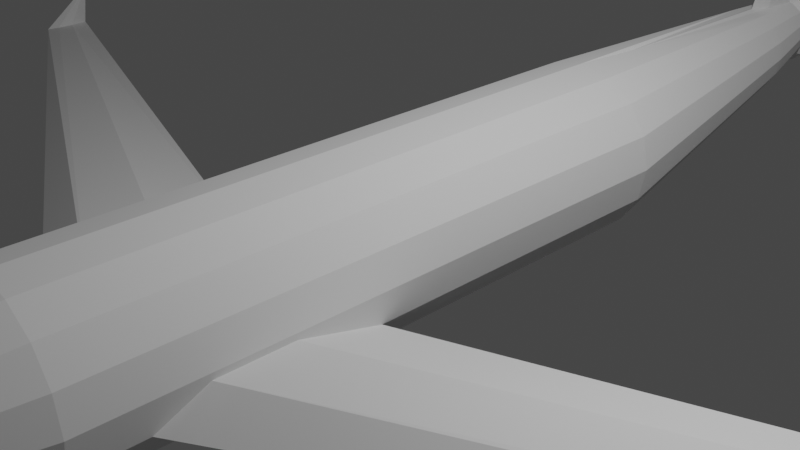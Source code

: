 # Source: pesawat.blend  (saved by Blender 3.3.6; exported with 4.5.12 LTS)
import bpy
from mathutils import Matrix  # noqa: F401  (used for matrix-valued properties, if any)

bpy.ops.wm.read_factory_settings(use_empty=True)
scene = bpy.context.scene
scene.name = 'Scene'

# ---- collections
col_collection = bpy.data.collections.new('Collection'); scene.collection.children.link(col_collection)

# ---- world
world_world = bpy.data.worlds.new('World'); scene.world = world_world
world_world.use_nodes = True; world_world.node_tree.nodes.clear()
_N = world_world.node_tree.nodes; _L = world_world.node_tree.links
n0 = _N.new('ShaderNodeOutputWorld'); n0.name = 'World Output'; n0.location = (300, 300)
n1 = _N.new('ShaderNodeBackground'); n1.name = 'Background'; n1.location = (10, 300)
n1.inputs[0].default_value = (0.05088, 0.05088, 0.05088, 1.0)
_L.new(n1.outputs[0], n0.inputs[0])
n0.is_active_output = True
world_world.color = (0.05088, 0.05088, 0.05088)
world_world.use_sun_shadow = False
world_world.sun_shadow_jitter_overblur = 0.0

# ---- cameras
cam_camera = bpy.data.cameras.new('Camera')
cam_camera.clip_end = 100.0
cam_camera.ortho_scale = 7.314

# ---- lights
light_light = bpy.data.lights.new('Light', 'POINT')
light_light.transmission_factor = 0.0
light_light.energy = 1000.0
light_light.shadow_soft_size = 0.1
light_light.shadow_maximum_resolution = 0.006
light_light.use_absolute_resolution = True

# ---- meshes
me_cylinder = bpy.data.meshes.new('Cylinder')
me_cylinder.from_pydata([(0.0, 1.0, -2.836), (0.0, 1.0, 1.0), (0.3827, 0.9239, -2.836), (0.3827, 0.9239, 1.0), (0.7071, 0.7071, -2.836), (0.7071, 0.7071, 1.0), (0.9239, 0.3827, -2.836), (0.9239, 0.3827, 1.0), (1.0, -8.025e-08, -2.836), (0.9836, -0.08229, 2.098), (0.9239, -0.3827, -2.836), (0.9239, -0.3827, 1.084), (0.7071, -0.7071, -2.836), (0.7537, -0.6373, 1.824), (0.3827, -0.9239, -2.836), (0.3827, -0.9239, 1.0), (0.0, -1.0, -2.836), (0.0, -1.0, 1.0), (-1.047e-08, 0.9236, -7.247), (0.1102, 0.9017, -7.247), (0.2896, 0.8026, -7.25), (0.3784, 0.6697, -7.25), (0.4096, 0.513, -7.25), (0.3784, 0.3563, -7.25), (0.2896, 0.2234, -7.25), (0.1567, 0.1346, -7.25), (-1.047e-08, 0.1034, -7.25), (0.3827, 0.9239, 3.596), (0.0, 1.0, 3.596), (0.7071, 0.7071, 3.596), (0.9239, 0.3827, 3.596), (0.9836, -0.08229, 2.97), (0.9239, -0.3827, 3.512), (0.7537, -0.6373, 2.97), (0.3827, -0.9239, 3.596), (0.0, -1.0, 3.596), (0.3827, 0.9239, 4.251), (0.0, 1.0, 4.251), (0.7071, 0.7071, 4.251), (0.9239, 0.3827, 4.251), (1.0, 1.135e-07, 4.251), (0.9239, -0.3827, 4.251), (0.7071, -0.7071, 4.251), (0.3827, -0.9239, 4.251), (0.0, -1.0, 4.251), (0.3827, 0.9239, 4.251), (0.0, 1.0, 4.251), (0.7071, 0.7071, 4.251), (0.9239, 0.3827, 4.251), (1.0, 1.135e-07, 4.251), (0.9239, -0.3827, 4.251), (0.7071, -0.7071, 4.251), (0.3827, -0.9239, 4.251), (0.0, -1.0, 4.251), (0.00493, -0.01295, 6.543), (0.2631, 0.6719, 5.992), (0.1202, 0.2735, 6.47), (0.2147, 0.5242, 6.268), (6.378e-08, 0.7241, 5.993), (8.196e-08, -0.01197, 6.543), (7.311e-08, 0.5668, 6.268), (7.963e-08, 0.2974, 6.47), (0.009109, -0.01574, 6.543), (0.4863, 0.523, 5.991), (0.2221, 0.2055, 6.469), (0.3967, 0.4027, 6.267), (0.0119, -0.01992, 6.543), (0.6356, 0.3002, 5.99), (0.2902, 0.1036, 6.469), (0.5185, 0.2208, 6.267), (0.01288, -0.02485, 6.543), (0.6882, 0.03704, 5.989), (0.3141, -0.01656, 6.469), (0.5613, 0.006097, 6.266), (0.0119, -0.02978, 6.543), (0.6361, -0.2263, 5.987), (0.2902, -0.1368, 6.469), (0.5187, -0.2087, 6.265), (0.009109, -0.03396, 6.543), (0.4869, -0.4496, 5.986), (0.2222, -0.2387, 6.469), (0.3971, -0.3908, 6.265), (0.00493, -0.03675, 6.543), (0.2636, -0.599, 5.986), (0.1202, -0.3068, 6.469), (0.2149, -0.5126, 6.265), (6.706e-08, -0.03773, 6.543), (6.352e-08, -0.6514, 5.985), (7.264e-08, -0.3307, 6.469), (7.078e-08, -0.5553, 6.264), (-0.00493, -0.03675, 6.543), (-0.009109, -0.03396, 6.543), (-0.0119, -0.02978, 6.543), (-0.01288, -0.02485, 6.543), (-0.0119, -0.01992, 6.543), (-0.009109, -0.01574, 6.543), (-0.00493, -0.01295, 6.543), (0.9239, -0.3827, 1.0), (1.0, 0.0, 1.0), (0.7071, -0.7071, 1.0), (0.9239, -0.3827, 3.596), (1.0, 1.135e-07, 3.596), (0.7071, -0.7071, 3.596), (0.9239, -0.3827, 3.512), (0.9239, -0.3827, 1.084), (0.9836, -0.08229, 2.098), (0.7537, -0.6373, 1.824), (0.9836, -0.08229, 2.97), (0.7537, -0.6373, 2.97), (8.647, 0.3839, -1.159), (8.647, 0.3839, -1.336), (8.625, 0.3883, -1.262), (8.666, 0.3715, -1.282), (8.625, 0.3883, -1.199), (8.666, 0.3715, -1.199), (8.746, -0.07578, -1.101), (8.746, -0.07578, -0.7986), (8.679, -0.03091, -0.6555), (8.679, -0.03091, -1.296), (8.6, -0.01515, -0.7986), (8.6, -0.01515, -1.029), (0.5114, 0.176, -6.396), (0.5536, 0.3879, -6.396), (0.5114, 0.5997, -6.396), (0.3914, 0.7793, -6.396), (-7.913e-09, -0.1657, -6.396), (0.2118, -0.1235, -6.396), (0.07468, 0.9087, -6.76), (-7.913e-09, 0.9404, -6.447), (0.3914, -0.003544, -6.396), (-1.047e-08, 0.9225, -7.25), (0.1567, 0.8914, -7.25), (0.2118, 0.8993, -6.396), (-7.913e-09, 0.9414, -3.647), (-1.189e-08, 2.265, -7.234), (-1.135e-08, 2.269, -7.063), (0.02359, 2.26, -7.234), (0.01599, 2.262, -7.13), (-1.129e-08, 1.594, -7.233), (0.06182, 1.581, -7.231), (0.04573, 1.578, -6.978), (-9.807e-09, 1.604, -6.769), (0.06782, 1.493, -7.233), (-9.48e-09, 1.489, -6.713), (-1.114e-08, 1.478, -7.235), (0.04747, 1.544, -7.079), (-1.137e-08, 1.69, -7.233), (0.04473, 1.606, -7.096), (0.05771, 1.65, -7.231), (-1.003e-08, 1.699, -6.811), (0.05809, 1.678, -7.233), (0.06385, 1.581, -7.233), (0.0487, 1.469, -6.917), (0.04328, 1.585, -6.95), (0.07186, 1.464, -7.235), (0.03937, 1.682, -6.976), (0.06182, 1.581, -7.231), (0.04573, 1.578, -6.978), (0.05771, 1.65, -7.231), (0.04473, 1.606, -7.096), (0.5832, 1.578, -7.24), (0.5832, 1.577, -7.147), (0.5832, 1.564, -7.185), (0.5832, 1.546, -7.241), (0.5832, 1.578, -7.24), (0.5832, 1.577, -7.147), (0.5832, 1.603, -7.24), (0.5832, 1.587, -7.191), (-1.047e-08, 0.9225, -7.25), (0.1567, 0.8914, -7.25), (0.2896, 0.8026, -7.25), (0.3784, 0.6697, -7.25), (0.4096, 0.513, -7.25), (0.3784, 0.3563, -7.25), (0.2896, 0.2234, -7.25), (0.1567, 0.1346, -7.25), (-1.047e-08, 0.1034, -7.25), (-0.1567, 0.1346, -7.25), (-0.2896, 0.2234, -7.25), (-0.3784, 0.3563, -7.25), (-0.4096, 0.513, -7.25), (-0.3784, 0.6697, -7.25), (-0.2896, 0.8026, -7.25), (-0.1567, 0.8914, -7.25), (-1.047e-08, 0.9225, -7.25), (0.1567, 0.8914, -7.25), (0.2896, 0.8026, -7.25), (0.3784, 0.6697, -7.25), (0.4096, 0.513, -7.25), (0.3784, 0.3563, -7.25), (0.2896, 0.2234, -7.25), (0.1567, 0.1346, -7.25), (-1.047e-08, 0.1034, -7.25), (-0.1567, 0.1346, -7.25), (-0.1567, 0.8914, -7.25), (0.007043, 0.9898, -7.411), (0.189, 0.9537, -7.411), (0.3432, 0.8506, -7.411), (0.4463, 0.6963, -7.411), (0.4825, 0.5144, -7.411), (0.4463, 0.3324, -7.411), (0.3432, 0.1782, -7.411), (0.189, 0.07514, -7.411), (0.007043, 0.03895, -7.411), (-0.1749, 0.07514, -7.411), (-0.1749, 0.9537, -7.411)], [], [(0, 1, 3, 2), (2, 3, 5, 4), (4, 5, 7, 6), (6, 7, 98, 8), (8, 98, 97, 10), (10, 97, 99, 12), (12, 99, 15, 14), (14, 15, 17, 16), (32, 33, 108, 103), (122, 121, 23, 22), (124, 123, 21, 20), (126, 125, 26, 25), (150, 146, 134, 136), (121, 129, 24, 23), (123, 122, 22, 21), (132, 124, 20, 131), (129, 126, 25, 24), (7, 5, 29, 30), (17, 15, 34, 35), (3, 1, 28, 27), (33, 13, 106, 108), (98, 7, 30, 101), (5, 3, 27, 29), (15, 99, 102, 34), (29, 27, 36, 38), (30, 29, 38, 39), (101, 30, 39, 40), (100, 101, 40, 41), (102, 100, 41, 42), (34, 102, 42, 43), (35, 34, 43, 44), (27, 28, 37, 36), (50, 49, 71, 75), (43, 42, 51, 52), (44, 43, 52, 53), (36, 37, 46, 45), (38, 36, 45, 47), (39, 38, 47, 48), (40, 39, 48, 49), (41, 40, 49, 50), (42, 41, 50, 51), (47, 45, 55, 63), (51, 50, 75, 79), (52, 51, 79, 83), (53, 52, 83, 87), (54, 59, 96, 95, 94, 93, 92, 91, 90, 86, 82, 78, 74, 70, 66, 62), (48, 47, 63, 67), (49, 48, 67, 71), (55, 58, 60, 57), (57, 60, 61, 56), (56, 61, 59, 54), (63, 55, 57, 65), (65, 57, 56, 64), (64, 56, 54, 62), (67, 63, 65, 69), (69, 65, 64, 68), (68, 64, 62, 66), (71, 67, 69, 73), (73, 69, 68, 72), (72, 68, 66, 70), (75, 71, 73, 77), (77, 73, 72, 76), (76, 72, 70, 74), (79, 75, 77, 81), (81, 77, 76, 80), (80, 76, 74, 78), (83, 79, 81, 85), (85, 81, 80, 84), (84, 80, 78, 82), (87, 83, 85, 89), (89, 85, 84, 88), (88, 84, 82, 86), (45, 46, 58, 55), (9, 11, 97, 98), (11, 13, 99, 97), (32, 31, 101, 100), (33, 32, 100, 102), (31, 9, 98, 101), (13, 33, 102, 99), (117, 116, 114, 109), (116, 115, 112, 114), (13, 11, 104, 106), (9, 31, 107, 105), (31, 32, 103, 107), (11, 9, 105, 104), (110, 111, 113, 109), (112, 110, 109, 114), (115, 118, 110, 112), (120, 119, 113, 111), (119, 117, 109, 113), (118, 120, 111, 110), (104, 105, 120, 118), (107, 103, 117, 119), (105, 107, 119, 120), (106, 104, 118, 115), (108, 106, 115, 116), (103, 108, 116, 117), (12, 14, 126, 129), (2, 4, 124, 132), (6, 8, 122, 123), (10, 12, 129, 121), (0, 2, 132, 133), (14, 16, 125, 126), (4, 6, 123, 124), (8, 10, 121, 122), (19, 127, 132, 131), (127, 128, 133, 132), (135, 137, 136, 134), (149, 155, 137, 135), (155, 150, 136, 137), (142, 139, 160, 163), (143, 152, 153, 141), (154, 144, 138, 151), (19, 18, 144, 154), (128, 127, 152, 143), (127, 19, 154, 152), (139, 148, 158, 156), (141, 153, 155, 149), (151, 138, 146, 150), (145, 140, 153, 152), (142, 145, 152, 154), (140, 147, 155, 153), (147, 148, 150, 155), (159, 157, 165, 167), (140, 139, 156, 157), (148, 147, 159, 158), (147, 140, 157, 159), (162, 163, 160, 161), (165, 164, 166, 167), (157, 156, 164, 165), (139, 140, 161, 160), (158, 159, 167, 166), (145, 142, 163, 162), (156, 158, 166, 164), (140, 145, 162, 161), (168, 169, 170, 171, 172, 173, 174, 175, 176, 177, 178, 179, 180, 181, 182, 183), (23, 24, 174, 173), (24, 25, 175, 174), (25, 26, 176, 175), (130, 131, 169, 168), (131, 20, 170, 169), (20, 21, 171, 170), (21, 22, 172, 171), (22, 23, 173, 172), (172, 173, 189, 188), (173, 174, 190, 189), (174, 175, 191, 190), (175, 176, 192, 191), (168, 169, 185, 184), (169, 170, 186, 185), (170, 171, 187, 186), (171, 172, 188, 187), (184, 185, 196, 195), (192, 193, 204, 203), (185, 186, 197, 196), (186, 187, 198, 197), (187, 188, 199, 198), (188, 189, 200, 199), (189, 190, 201, 200), (190, 191, 202, 201), (194, 184, 195, 205), (191, 192, 203, 202)])
_uv = me_cylinder.uv_layers.new(name='UVMap')
_uv.uv.foreach_set('vector', [1.0, 0.5, 1.0, 1.0, 0.9375, 1.0, 0.9375, 0.5, 0.9375, 0.5, 0.9375, 1.0, 0.875, 1.0, 0.875, 0.5, 0.875, 0.5, 0.875, 1.0, 0.8125, 1.0, 0.8125, 0.5, 0.8125, 0.5, 0.8125, 1.0, 0.75, 1.0, 0.75, 0.5, 0.75, 0.5, 0.75, 1.0, 0.6875, 1.0, 0.6875, 0.5, 0.6875, 0.5, 0.6875, 1.0, 0.625, 1.0, 0.625, 0.5, 0.625, 0.5, 0.625, 1.0, 0.5625, 1.0, 0.5625, 0.5, 0.5625, 0.5, 0.5625, 1.0, 0.5, 1.0, 0.5, 0.5, 0.6875, 1.0, 0.6384, 1.0, 0.6384, 1.0, 0.6875, 1.0, 0.75, 0.5, 0.6875, 0.5, 0.6875, 0.5, 0.75, 0.5, 0.875, 0.5, 0.8125, 0.5, 0.8125, 0.5, 0.875, 0.5, 0.5625, 0.5, 0.5, 0.5, 0.5, 0.5, 0.5625, 0.5, 0.0, 0.0, 0.0, 0.0, 0.0, 0.0, 0.0, 0.0, 0.6875, 0.5, 0.625, 0.5, 0.625, 0.5, 0.6875, 0.5, 0.8125, 0.5, 0.75, 0.5, 0.75, 0.5, 0.8125, 0.5, 0.9375, 0.5, 0.875, 0.5, 0.875, 0.5, 0.9375, 0.5, 0.625, 0.5, 0.5625, 0.5, 0.5625, 0.5, 0.625, 0.5, 0.8125, 1.0, 0.875, 1.0, 0.875, 1.0, 0.8125, 1.0, 0.5, 1.0, 0.5625, 1.0, 0.5625, 1.0, 0.5, 1.0, 0.9375, 1.0, 1.0, 1.0, 1.0, 1.0, 0.9375, 1.0, 0.6384, 1.0, 0.6384, 1.0, 0.6384, 1.0, 0.6384, 1.0, 0.75, 1.0, 0.8125, 1.0, 0.8125, 1.0, 0.75, 1.0, 0.875, 1.0, 0.9375, 1.0, 0.9375, 1.0, 0.875, 1.0, 0.5625, 1.0, 0.625, 1.0, 0.625, 1.0, 0.5625, 1.0, 0.875, 1.0, 0.9375, 1.0, 0.9375, 1.0, 0.875, 1.0, 0.8125, 1.0, 0.875, 1.0, 0.875, 1.0, 0.8125, 1.0, 0.75, 1.0, 0.8125, 1.0, 0.8125, 1.0, 0.75, 1.0, 0.6875, 1.0, 0.75, 1.0, 0.75, 1.0, 0.6875, 1.0, 0.625, 1.0, 0.6875, 1.0, 0.6875, 1.0, 0.625, 1.0, 0.5625, 1.0, 0.625, 1.0, 0.625, 1.0, 0.5625, 1.0, 0.5, 1.0, 0.5625, 1.0, 0.5625, 1.0, 0.5, 1.0, 0.9375, 1.0, 1.0, 1.0, 1.0, 1.0, 0.9375, 1.0, 0.6875, 1.0, 0.75, 1.0, 0.75, 1.0, 0.6875, 1.0, 0.5625, 1.0, 0.625, 1.0, 0.625, 1.0, 0.5625, 1.0, 0.5, 1.0, 0.5625, 1.0, 0.5625, 1.0, 0.5, 1.0, 0.9375, 1.0, 1.0, 1.0, 1.0, 1.0, 0.9375, 1.0, 0.875, 1.0, 0.9375, 1.0, 0.9375, 1.0, 0.875, 1.0, 0.8125, 1.0, 0.875, 1.0, 0.875, 1.0, 0.8125, 1.0, 0.75, 1.0, 0.8125, 1.0, 0.8125, 1.0, 0.75, 1.0, 0.6875, 1.0, 0.75, 1.0, 0.75, 1.0, 0.6875, 1.0, 0.625, 1.0, 0.6875, 1.0, 0.6875, 1.0, 0.625, 1.0, 0.875, 1.0, 0.9375, 1.0, 0.9375, 1.0, 0.875, 1.0, 0.625, 1.0, 0.6875, 1.0, 0.6875, 1.0, 0.625, 1.0, 0.5625, 1.0, 0.625, 1.0, 0.625, 1.0, 0.5625, 1.0, 0.5, 1.0, 0.5625, 1.0, 0.5625, 1.0, 0.5, 1.0, 0.252, 0.2549, 0.25, 0.2553, 0.248, 0.2549, 0.2463, 0.2537, 0.2451, 0.252, 0.2447, 0.25, 0.2451, 0.248, 0.2463, 0.2463, 0.248, 0.2451, 0.25, 0.2447, 0.252, 0.2451, 0.2537, 0.2463, 0.2549, 0.248, 0.2553, 0.25, 0.2549, 0.252, 0.2537, 0.2537, 0.8125, 1.0, 0.875, 1.0, 0.875, 1.0, 0.8125, 1.0, 0.75, 1.0, 0.8125, 1.0, 0.8125, 1.0, 0.75, 1.0, 0.9375, 1.0, 1.0, 1.0, 1.0, 1.0, 0.9406, 1.0, 0.3373, 0.4726, 0.25, 0.49, 0.25, 0.3814, 0.299, 0.3716, 0.299, 0.3716, 0.25, 0.3814, 0.25, 0.2553, 0.252, 0.2549, 0.875, 1.0, 0.9375, 1.0, 0.9375, 1.0, 0.8811, 1.0, 0.4121, 0.4248, 0.3418, 0.4717, 0.299, 0.3716, 0.3405, 0.3439, 0.3405, 0.3439, 0.299, 0.3716, 0.252, 0.2549, 0.2537, 0.2537, 0.8125, 1.0, 0.875, 1.0, 0.875, 1.0, 0.8209, 1.0, 0.4647, 0.3524, 0.4197, 0.4197, 0.3405, 0.3439, 0.3683, 0.3024, 0.3683, 0.3024, 0.3405, 0.3439, 0.2537, 0.2537, 0.2549, 0.252, 0.75, 1.0, 0.8125, 1.0, 0.8125, 1.0, 0.7597, 1.0, 0.4872, 0.2643, 0.4717, 0.3418, 0.3683, 0.3024, 0.3781, 0.2534, 0.3781, 0.2534, 0.3683, 0.3024, 0.2549, 0.252, 0.2553, 0.25, 0.6875, 1.0, 0.75, 1.0, 0.75, 1.0, 0.6972, 1.0, 0.4746, 0.1724, 0.49, 0.25, 0.3781, 0.2534, 0.3683, 0.2044, 0.3683, 0.2044, 0.3781, 0.2534, 0.2553, 0.25, 0.2549, 0.248, 0.625, 1.0, 0.6875, 1.0, 0.6875, 1.0, 0.6335, 1.0, 0.4268, 0.09085, 0.4717, 0.1582, 0.3683, 0.2044, 0.3406, 0.1628, 0.3406, 0.1628, 0.3683, 0.2044, 0.2549, 0.248, 0.2537, 0.2463, 0.5625, 1.0, 0.625, 1.0, 0.625, 1.0, 0.5686, 1.0, 0.3495, 0.03338, 0.4197, 0.08029, 0.3406, 0.1628, 0.299, 0.1351, 0.299, 0.1351, 0.3406, 0.1628, 0.2537, 0.2463, 0.252, 0.2451, 0.5, 1.0, 0.5625, 1.0, 0.5625, 1.0, 0.5031, 1.0, 0.2545, 0.0109, 0.3418, 0.02827, 0.299, 0.1351, 0.25, 0.1253, 0.25, 0.1253, 0.299, 0.1351, 0.252, 0.2451, 0.25, 0.2447, 0.9375, 1.0, 1.0, 1.0, 1.0, 1.0, 0.9375, 1.0, 0.7366, 1.0, 0.6875, 1.0, 0.6875, 1.0, 0.75, 1.0, 0.6875, 1.0, 0.6384, 1.0, 0.625, 1.0, 0.6875, 1.0, 0.6875, 1.0, 0.7366, 1.0, 0.75, 1.0, 0.6875, 1.0, 0.6384, 1.0, 0.6875, 1.0, 0.6875, 1.0, 0.625, 1.0, 0.7366, 1.0, 0.7366, 1.0, 0.75, 1.0, 0.75, 1.0, 0.6384, 1.0, 0.6384, 1.0, 0.625, 1.0, 0.625, 1.0, 0.6875, 1.0, 0.6384, 1.0, 0.6384, 1.0, 0.6875, 1.0, 0.6384, 1.0, 0.6384, 1.0, 0.6384, 1.0, 0.6384, 1.0, 0.6384, 1.0, 0.6875, 1.0, 0.6875, 1.0, 0.6384, 1.0, 0.7366, 1.0, 0.7366, 1.0, 0.7366, 1.0, 0.7366, 1.0, 0.7366, 1.0, 0.6875, 1.0, 0.6875, 1.0, 0.7366, 1.0, 0.6875, 1.0, 0.7366, 1.0, 0.7366, 1.0, 0.6875, 1.0, 0.6875, 1.0, 0.7366, 1.0, 0.7366, 1.0, 0.6875, 1.0, 0.6384, 1.0, 0.6875, 1.0, 0.6875, 1.0, 0.6384, 1.0, 0.6384, 1.0, 0.6875, 1.0, 0.6875, 1.0, 0.6384, 1.0, 0.7366, 1.0, 0.7366, 1.0, 0.7366, 1.0, 0.7366, 1.0, 0.7366, 1.0, 0.6875, 1.0, 0.6875, 1.0, 0.7366, 1.0, 0.6875, 1.0, 0.7366, 1.0, 0.7366, 1.0, 0.6875, 1.0, 0.6875, 1.0, 0.7366, 1.0, 0.7366, 1.0, 0.6875, 1.0, 0.7366, 1.0, 0.6875, 1.0, 0.6875, 1.0, 0.7366, 1.0, 0.7366, 1.0, 0.7366, 1.0, 0.7366, 1.0, 0.7366, 1.0, 0.6384, 1.0, 0.6875, 1.0, 0.6875, 1.0, 0.6384, 1.0, 0.6384, 1.0, 0.6384, 1.0, 0.6384, 1.0, 0.6384, 1.0, 0.6875, 1.0, 0.6384, 1.0, 0.6384, 1.0, 0.6875, 1.0, 0.625, 0.5, 0.5625, 0.5, 0.5625, 0.5, 0.625, 0.5, 0.9375, 0.5, 0.875, 0.5, 0.875, 0.5, 0.9375, 0.5, 0.8125, 0.5, 0.75, 0.5, 0.75, 0.5, 0.8125, 0.5, 0.6875, 0.5, 0.625, 0.5, 0.625, 0.5, 0.6875, 0.5, 1.0, 0.5, 0.9375, 0.5, 0.9375, 0.5, 1.0, 0.5, 0.5625, 0.5, 0.5, 0.5, 0.5, 0.5, 0.5625, 0.5, 0.875, 0.5, 0.8125, 0.5, 0.8125, 0.5, 0.875, 0.5, 0.75, 0.5, 0.6875, 0.5, 0.6875, 0.5, 0.75, 0.5, 0.9568, 0.5, 0.9525, 0.5, 0.9375, 0.5, 0.9375, 0.5, 0.9525, 0.5, 1.0, 0.5, 1.0, 0.5, 0.9375, 0.5, 1.0, 0.5, 0.9525, 0.5, 0.9568, 0.5, 1.0, 0.5, 1.0, 0.5, 0.9525, 0.5, 0.9525, 0.5, 1.0, 0.5, 0.9525, 0.5, 0.9568, 0.5, 0.9568, 0.5, 0.9525, 0.5, 0.0, 0.0, 0.0, 0.0, 0.0, 0.0, 0.0, 0.0, 1.0, 0.5, 0.9525, 0.5, 0.9525, 0.5, 1.0, 0.5, 0.0, 0.0, 0.0, 0.0, 0.0, 0.0, 0.0, 0.0, 0.0, 0.0, 0.0, 0.0, 0.0, 0.0, 0.0, 0.0, 1.0, 0.5, 0.9525, 0.5, 0.9525, 0.5, 1.0, 0.5, 0.9525, 0.5, 0.9568, 0.5, 0.9568, 0.5, 0.9525, 0.5, 0.0, 0.0, 0.0, 0.0, 0.0, 0.0, 0.0, 0.0, 1.0, 0.5, 0.9525, 0.5, 0.9525, 0.5, 1.0, 0.5, 0.0, 0.0, 0.0, 0.0, 0.0, 0.0, 0.0, 0.0, 0.9529, 0.5, 0.953, 0.5, 0.9525, 0.5, 0.9525, 0.5, 0.9564, 0.5, 0.9529, 0.5, 0.9525, 0.5, 0.9568, 0.5, 0.953, 0.5, 0.953, 0.5, 0.9525, 0.5, 0.9525, 0.5, 0.953, 0.5, 0.9564, 0.5, 0.9568, 0.5, 0.9525, 0.5, 0.953, 0.5, 0.953, 0.5, 0.953, 0.5, 0.953, 0.5, 0.953, 0.5, 0.9564, 0.5, 0.9564, 0.5, 0.953, 0.5, 0.9564, 0.5, 0.953, 0.5, 0.953, 0.5, 0.9564, 0.5, 0.953, 0.5, 0.953, 0.5, 0.953, 0.5, 0.953, 0.5, 0.9529, 0.5, 0.9564, 0.5, 0.9564, 0.5, 0.953, 0.5, 0.953, 0.5, 0.9564, 0.5, 0.9564, 0.5, 0.953, 0.5, 0.953, 0.5, 0.9564, 0.5, 0.9564, 0.5, 0.953, 0.5, 0.9564, 0.5, 0.953, 0.5, 0.953, 0.5, 0.9564, 0.5, 0.9564, 0.5, 0.953, 0.5, 0.953, 0.5, 0.9564, 0.5, 0.9529, 0.5, 0.9564, 0.5, 0.9564, 0.5, 0.9529, 0.5, 0.0, 0.0, 0.0, 0.0, 0.0, 0.0, 0.0, 0.0, 0.953, 0.5, 0.9529, 0.5, 0.9529, 0.5, 0.953, 0.5, 0.75, 0.49, 0.8418, 0.4717, 0.9197, 0.4197, 0.9717, 0.3418, 0.99, 0.25, 0.9717, 0.1582, 0.9197, 0.08029, 0.8418, 0.02827, 0.75, 0.01, 0.6582, 0.02827, 0.5803, 0.08029, 0.5283, 0.1582, 0.51, 0.25, 0.5283, 0.3418, 0.5803, 0.4197, 0.6582, 0.4717, 0.6875, 0.5, 0.625, 0.5, 0.625, 0.5, 0.6875, 0.5, 0.625, 0.5, 0.5625, 0.5, 0.5625, 0.5, 0.625, 0.5, 0.5625, 0.5, 0.5, 0.5, 0.5, 0.5, 0.5625, 0.5, 0.0, 0.0, 0.0, 0.0, 0.0, 0.0, 0.0, 0.0, 0.9375, 0.5, 0.875, 0.5, 0.875, 0.5, 0.9375, 0.5, 0.875, 0.5, 0.8125, 0.5, 0.8125, 0.5, 0.875, 0.5, 0.8125, 0.5, 0.75, 0.5, 0.75, 0.5, 0.8125, 0.5, 0.75, 0.5, 0.6875, 0.5, 0.6875, 0.5, 0.75, 0.5, 0.99, 0.25, 0.9717, 0.1582, 0.9717, 0.1582, 0.99, 0.25, 0.9717, 0.1582, 0.9197, 0.08029, 0.9197, 0.08029, 0.9717, 0.1582, 0.9197, 0.08029, 0.8418, 0.02827, 0.8418, 0.02827, 0.9197, 0.08029, 0.8418, 0.02827, 0.75, 0.01, 0.75, 0.01, 0.8418, 0.02827, 0.75, 0.49, 0.8418, 0.4717, 0.8418, 0.4717, 0.75, 0.49, 0.8418, 0.4717, 0.9197, 0.4197, 0.9197, 0.4197, 0.8418, 0.4717, 0.9197, 0.4197, 0.9717, 0.3418, 0.9717, 0.3418, 0.9197, 0.4197, 0.9717, 0.3418, 0.99, 0.25, 0.99, 0.25, 0.9717, 0.3418, 0.75, 0.49, 0.8418, 0.4717, 0.8418, 0.4717, 0.75, 0.49, 0.75, 0.01, 0.6582, 0.02827, 0.6582, 0.02827, 0.75, 0.01, 0.8418, 0.4717, 0.9197, 0.4197, 0.9197, 0.4197, 0.8418, 0.4717, 0.9197, 0.4197, 0.9717, 0.3418, 0.9717, 0.3418, 0.9197, 0.4197, 0.9717, 0.3418, 0.99, 0.25, 0.99, 0.25, 0.9717, 0.3418, 0.99, 0.25, 0.9717, 0.1582, 0.9717, 0.1582, 0.99, 0.25, 0.9717, 0.1582, 0.9197, 0.08029, 0.9197, 0.08029, 0.9717, 0.1582, 0.9197, 0.08029, 0.8418, 0.02827, 0.8418, 0.02827, 0.9197, 0.08029, 0.6582, 0.4717, 0.75, 0.49, 0.75, 0.49, 0.6582, 0.4717, 0.8418, 0.02827, 0.75, 0.01, 0.75, 0.01, 0.8418, 0.02827])
me_cylinder.update()

# ---- objects
ob_light = bpy.data.objects.new('Light', light_light)
ob_camera = bpy.data.objects.new('Camera', cam_camera)
ob_cylinder = bpy.data.objects.new('Cylinder', me_cylinder)

# ---- transforms, parenting, visibility, modifiers, constraints
ob_light.location = (4.076, 1.005, 5.904)
ob_light.rotation_euler = (0.6503, 0.05522, 1.866)
ob_light.lock_rotations_4d = False
ob_light.empty_display_type = 'ARROWS'
ob_light.color = (0.0, 0.0, 0.0, 0.0)
ob_light.lineart.crease_threshold = 0.0
ob_camera.location = (7.359, -6.926, 4.958)
ob_camera.rotation_euler = (1.109, 0.0, 0.8149)
ob_camera.lock_rotations_4d = False
ob_camera.empty_display_type = 'ARROWS'
ob_camera.color = (0.0, 0.0, 0.0, 0.0)
ob_camera.display_type = 'WIRE'
ob_camera.lineart.crease_threshold = 0.0
ob_cylinder.location = (0.0, 0.0, 0.0)
ob_cylinder.rotation_euler = (1.571, -0.0, 0.0)
_m = ob_cylinder.modifiers.new('Mirror', 'MIRROR')

# ---- collection membership
col_collection.objects.link(ob_light)
col_collection.objects.link(ob_camera)
col_collection.objects.link(ob_cylinder)

# ---- scene / render settings (as saved in the file)
scene.camera = ob_camera
scene.frame_start = 1; scene.frame_end = 250; scene.frame_set(1)
scene.render.engine = 'BLENDER_EEVEE_NEXT'
scene.cycles.sampling_pattern = 'TABULATED_SOBOL'
scene.cycles.use_light_tree = False
scene.view_settings.view_transform = 'Filmic'
bpy.context.view_layer.update()
